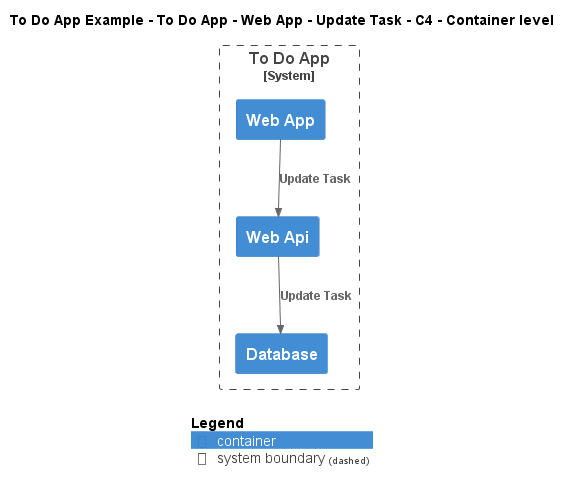

The diagram above was rendered by PlantUML. Its source (embedded in the PNG):
@startuml
!include ..\..\..\..\..\..\..\.c4s\C4_Container.puml

AddElementTag("c4interflow:lifecycle:new", $bgColor=green, $fontColor=#ffffff, $borderColor=green, $shadowing="False")
AddElementTag("c4interflow:lifecycle:changed", $bgColor=orange, $fontColor=#ffffff, $borderColor=orange, $shadowing="False")
AddElementTag("c4interflow:lifecycle:removed", $bgColor=red, $fontColor=#ffffff, $borderColor=red, $shadowing="False")

AddRelTag("c4interflow:lifecycle:new", $textColor=green, $lineColor=green)
AddRelTag("c4interflow:lifecycle:changed", $textColor=orange, $lineColor=orange)
AddRelTag("c4interflow:lifecycle:removed", $textColor=red, $lineColor=red)

SHOW_PERSON_PORTRAIT()
LAYOUT_TOP_DOWN()

skinparam linetype polyline

title To Do App Example - To Do App - Web App - Update Task - C4 - Container level


System_Boundary(ToDoAppExample.SoftwareSystems.ToDoApp, "To Do App") {
    Container(ToDoAppExample.SoftwareSystems.ToDoApp.Containers.WebApp, "Web App", "", "")
    Container(ToDoAppExample.SoftwareSystems.ToDoApp.Containers.WebApi, "Web Api", "", "")
    Container(ToDoAppExample.SoftwareSystems.ToDoApp.Containers.Database, "Database", "", "")
}

Rel(ToDoAppExample.SoftwareSystems.ToDoApp.Containers.WebApp, ToDoAppExample.SoftwareSystems.ToDoApp.Containers.WebApi, "Update Task")
Rel(ToDoAppExample.SoftwareSystems.ToDoApp.Containers.WebApi, ToDoAppExample.SoftwareSystems.ToDoApp.Containers.Database, "Update Task")


SHOW_LEGEND()
@enduml